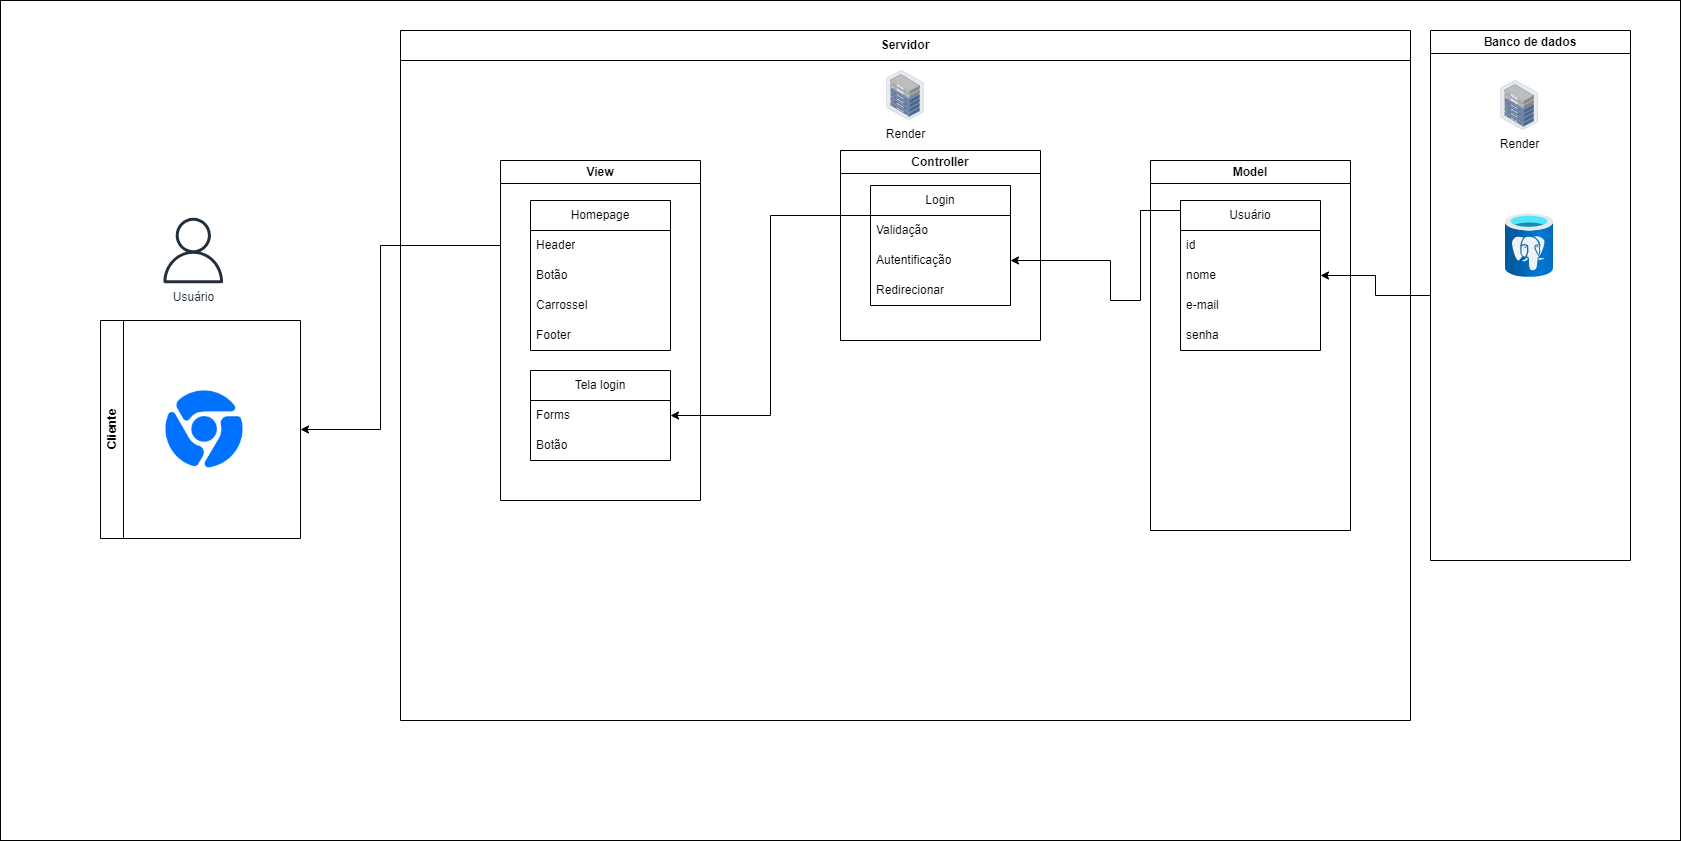

The diagram above was exported from draw.io. Its source (the exported page's mxGraphModel, read from the mxfile embedded in the PNG):
<mxGraphModel dx="4234" dy="1138" grid="1" gridSize="10" guides="1" tooltips="1" connect="1" arrows="1" fold="1" page="1" pageScale="1" pageWidth="827" pageHeight="1169" math="0" shadow="0">
  <root>
    <mxCell id="0" />
    <mxCell id="1" parent="0" />
    <mxCell id="5uFUPjpzk0X2YP_cvuBX-41" value="" style="rounded=0;whiteSpace=wrap;html=1;movable=1;resizable=1;rotatable=1;deletable=1;editable=1;locked=0;connectable=1;" parent="1" vertex="1">
      <mxGeometry x="-1140" y="20" width="1680" height="840" as="geometry" />
    </mxCell>
    <mxCell id="rnuGuuD5KfluFl2doX_4-1" value="Controller" style="swimlane;whiteSpace=wrap;html=1;" parent="1" vertex="1">
      <mxGeometry x="-300" y="170" width="200" height="190" as="geometry" />
    </mxCell>
    <mxCell id="5uFUPjpzk0X2YP_cvuBX-1" value="Login" style="swimlane;fontStyle=0;childLayout=stackLayout;horizontal=1;startSize=30;horizontalStack=0;resizeParent=1;resizeParentMax=0;resizeLast=0;collapsible=1;marginBottom=0;whiteSpace=wrap;html=1;" parent="rnuGuuD5KfluFl2doX_4-1" vertex="1">
      <mxGeometry x="30" y="35" width="140" height="120" as="geometry" />
    </mxCell>
    <mxCell id="5uFUPjpzk0X2YP_cvuBX-2" value="Validação" style="text;strokeColor=none;fillColor=none;align=left;verticalAlign=middle;spacingLeft=4;spacingRight=4;overflow=hidden;points=[[0,0.5],[1,0.5]];portConstraint=eastwest;rotatable=0;whiteSpace=wrap;html=1;" parent="5uFUPjpzk0X2YP_cvuBX-1" vertex="1">
      <mxGeometry y="30" width="140" height="30" as="geometry" />
    </mxCell>
    <mxCell id="5uFUPjpzk0X2YP_cvuBX-3" value="Autentificação" style="text;strokeColor=none;fillColor=none;align=left;verticalAlign=middle;spacingLeft=4;spacingRight=4;overflow=hidden;points=[[0,0.5],[1,0.5]];portConstraint=eastwest;rotatable=0;whiteSpace=wrap;html=1;" parent="5uFUPjpzk0X2YP_cvuBX-1" vertex="1">
      <mxGeometry y="60" width="140" height="30" as="geometry" />
    </mxCell>
    <mxCell id="5uFUPjpzk0X2YP_cvuBX-7" value="Redirecionar" style="text;strokeColor=none;fillColor=none;align=left;verticalAlign=middle;spacingLeft=4;spacingRight=4;overflow=hidden;points=[[0,0.5],[1,0.5]];portConstraint=eastwest;rotatable=0;whiteSpace=wrap;html=1;" parent="5uFUPjpzk0X2YP_cvuBX-1" vertex="1">
      <mxGeometry y="90" width="140" height="30" as="geometry" />
    </mxCell>
    <mxCell id="Aox4EePJ7xV8u-ZxIZx_-1" style="edgeStyle=orthogonalEdgeStyle;rounded=0;orthogonalLoop=1;jettySize=auto;html=1;exitX=0;exitY=0.25;exitDx=0;exitDy=0;entryX=1;entryY=0.5;entryDx=0;entryDy=0;" parent="1" source="rnuGuuD5KfluFl2doX_4-2" target="5uFUPjpzk0X2YP_cvuBX-38" edge="1">
      <mxGeometry relative="1" as="geometry">
        <Array as="points">
          <mxPoint x="-760" y="265" />
          <mxPoint x="-760" y="449" />
        </Array>
      </mxGeometry>
    </mxCell>
    <mxCell id="rnuGuuD5KfluFl2doX_4-2" value="View" style="swimlane;whiteSpace=wrap;html=1;" parent="1" vertex="1">
      <mxGeometry x="-640" y="180" width="200" height="340" as="geometry" />
    </mxCell>
    <mxCell id="I9DI-2taQ_e1UnuTlpvy-1" value="Homepage" style="swimlane;fontStyle=0;childLayout=stackLayout;horizontal=1;startSize=30;horizontalStack=0;resizeParent=1;resizeParentMax=0;resizeLast=0;collapsible=1;marginBottom=0;whiteSpace=wrap;html=1;" parent="rnuGuuD5KfluFl2doX_4-2" vertex="1">
      <mxGeometry x="30" y="40" width="140" height="150" as="geometry" />
    </mxCell>
    <mxCell id="I9DI-2taQ_e1UnuTlpvy-2" value="Header" style="text;strokeColor=none;fillColor=none;align=left;verticalAlign=middle;spacingLeft=4;spacingRight=4;overflow=hidden;points=[[0,0.5],[1,0.5]];portConstraint=eastwest;rotatable=0;whiteSpace=wrap;html=1;" parent="I9DI-2taQ_e1UnuTlpvy-1" vertex="1">
      <mxGeometry y="30" width="140" height="30" as="geometry" />
    </mxCell>
    <mxCell id="I9DI-2taQ_e1UnuTlpvy-3" value="Botão&amp;nbsp;" style="text;strokeColor=none;fillColor=none;align=left;verticalAlign=middle;spacingLeft=4;spacingRight=4;overflow=hidden;points=[[0,0.5],[1,0.5]];portConstraint=eastwest;rotatable=0;whiteSpace=wrap;html=1;" parent="I9DI-2taQ_e1UnuTlpvy-1" vertex="1">
      <mxGeometry y="60" width="140" height="30" as="geometry" />
    </mxCell>
    <mxCell id="I9DI-2taQ_e1UnuTlpvy-4" value="Carrossel&amp;nbsp;" style="text;strokeColor=none;fillColor=none;align=left;verticalAlign=middle;spacingLeft=4;spacingRight=4;overflow=hidden;points=[[0,0.5],[1,0.5]];portConstraint=eastwest;rotatable=0;whiteSpace=wrap;html=1;" parent="I9DI-2taQ_e1UnuTlpvy-1" vertex="1">
      <mxGeometry y="90" width="140" height="30" as="geometry" />
    </mxCell>
    <mxCell id="p5gDTiGxMd7bwjJK5XDc-1" value="Footer" style="text;strokeColor=none;fillColor=none;align=left;verticalAlign=middle;spacingLeft=4;spacingRight=4;overflow=hidden;points=[[0,0.5],[1,0.5]];portConstraint=eastwest;rotatable=0;whiteSpace=wrap;html=1;" parent="I9DI-2taQ_e1UnuTlpvy-1" vertex="1">
      <mxGeometry y="120" width="140" height="30" as="geometry" />
    </mxCell>
    <mxCell id="fQkSCyNGF2m8eo5X7E-H-2" value="Tela login" style="swimlane;fontStyle=0;childLayout=stackLayout;horizontal=1;startSize=30;horizontalStack=0;resizeParent=1;resizeParentMax=0;resizeLast=0;collapsible=1;marginBottom=0;whiteSpace=wrap;html=1;" parent="rnuGuuD5KfluFl2doX_4-2" vertex="1">
      <mxGeometry x="30" y="210" width="140" height="90" as="geometry" />
    </mxCell>
    <mxCell id="fQkSCyNGF2m8eo5X7E-H-4" value="Forms" style="text;strokeColor=none;fillColor=none;align=left;verticalAlign=middle;spacingLeft=4;spacingRight=4;overflow=hidden;points=[[0,0.5],[1,0.5]];portConstraint=eastwest;rotatable=0;whiteSpace=wrap;html=1;" parent="fQkSCyNGF2m8eo5X7E-H-2" vertex="1">
      <mxGeometry y="30" width="140" height="30" as="geometry" />
    </mxCell>
    <mxCell id="fQkSCyNGF2m8eo5X7E-H-5" value="Botão" style="text;strokeColor=none;fillColor=none;align=left;verticalAlign=middle;spacingLeft=4;spacingRight=4;overflow=hidden;points=[[0,0.5],[1,0.5]];portConstraint=eastwest;rotatable=0;whiteSpace=wrap;html=1;" parent="fQkSCyNGF2m8eo5X7E-H-2" vertex="1">
      <mxGeometry y="60" width="140" height="30" as="geometry" />
    </mxCell>
    <mxCell id="5uFUPjpzk0X2YP_cvuBX-15" value="Model" style="swimlane;whiteSpace=wrap;html=1;" parent="1" vertex="1">
      <mxGeometry x="10" y="180" width="200" height="370" as="geometry" />
    </mxCell>
    <mxCell id="5uFUPjpzk0X2YP_cvuBX-17" value="Usuário" style="swimlane;fontStyle=0;childLayout=stackLayout;horizontal=1;startSize=30;horizontalStack=0;resizeParent=1;resizeParentMax=0;resizeLast=0;collapsible=1;marginBottom=0;whiteSpace=wrap;html=1;" parent="5uFUPjpzk0X2YP_cvuBX-15" vertex="1">
      <mxGeometry x="30" y="40" width="140" height="150" as="geometry" />
    </mxCell>
    <mxCell id="5uFUPjpzk0X2YP_cvuBX-18" value="id" style="text;strokeColor=none;fillColor=none;align=left;verticalAlign=middle;spacingLeft=4;spacingRight=4;overflow=hidden;points=[[0,0.5],[1,0.5]];portConstraint=eastwest;rotatable=0;whiteSpace=wrap;html=1;" parent="5uFUPjpzk0X2YP_cvuBX-17" vertex="1">
      <mxGeometry y="30" width="140" height="30" as="geometry" />
    </mxCell>
    <mxCell id="5uFUPjpzk0X2YP_cvuBX-21" value="nome" style="text;strokeColor=none;fillColor=none;align=left;verticalAlign=middle;spacingLeft=4;spacingRight=4;overflow=hidden;points=[[0,0.5],[1,0.5]];portConstraint=eastwest;rotatable=0;whiteSpace=wrap;html=1;" parent="5uFUPjpzk0X2YP_cvuBX-17" vertex="1">
      <mxGeometry y="60" width="140" height="30" as="geometry" />
    </mxCell>
    <mxCell id="5uFUPjpzk0X2YP_cvuBX-19" value="e-mail" style="text;strokeColor=none;fillColor=none;align=left;verticalAlign=middle;spacingLeft=4;spacingRight=4;overflow=hidden;points=[[0,0.5],[1,0.5]];portConstraint=eastwest;rotatable=0;whiteSpace=wrap;html=1;" parent="5uFUPjpzk0X2YP_cvuBX-17" vertex="1">
      <mxGeometry y="90" width="140" height="30" as="geometry" />
    </mxCell>
    <mxCell id="5uFUPjpzk0X2YP_cvuBX-20" value="senha" style="text;strokeColor=none;fillColor=none;align=left;verticalAlign=middle;spacingLeft=4;spacingRight=4;overflow=hidden;points=[[0,0.5],[1,0.5]];portConstraint=eastwest;rotatable=0;whiteSpace=wrap;html=1;" parent="5uFUPjpzk0X2YP_cvuBX-17" vertex="1">
      <mxGeometry y="120" width="140" height="30" as="geometry" />
    </mxCell>
    <mxCell id="Aox4EePJ7xV8u-ZxIZx_-3" style="edgeStyle=orthogonalEdgeStyle;rounded=0;orthogonalLoop=1;jettySize=auto;html=1;exitX=0;exitY=0.5;exitDx=0;exitDy=0;entryX=1;entryY=0.5;entryDx=0;entryDy=0;" parent="1" source="5uFUPjpzk0X2YP_cvuBX-22" target="5uFUPjpzk0X2YP_cvuBX-21" edge="1">
      <mxGeometry relative="1" as="geometry" />
    </mxCell>
    <mxCell id="5uFUPjpzk0X2YP_cvuBX-22" value="Banco de dados" style="swimlane;whiteSpace=wrap;html=1;" parent="1" vertex="1">
      <mxGeometry x="290" y="50" width="200" height="530" as="geometry" />
    </mxCell>
    <mxCell id="5uFUPjpzk0X2YP_cvuBX-23" value="" style="image;aspect=fixed;html=1;points=[];align=center;fontSize=12;image=img/lib/azure2/databases/Azure_Database_PostgreSQL_Server.svg;" parent="5uFUPjpzk0X2YP_cvuBX-22" vertex="1">
      <mxGeometry x="75" y="183" width="48" height="64" as="geometry" />
    </mxCell>
    <mxCell id="5uFUPjpzk0X2YP_cvuBX-25" style="edgeStyle=orthogonalEdgeStyle;rounded=0;orthogonalLoop=1;jettySize=auto;html=1;exitX=0;exitY=0;exitDx=0;exitDy=0;entryX=1;entryY=0.5;entryDx=0;entryDy=0;" parent="1" source="5uFUPjpzk0X2YP_cvuBX-17" target="5uFUPjpzk0X2YP_cvuBX-3" edge="1">
      <mxGeometry relative="1" as="geometry">
        <Array as="points">
          <mxPoint x="40" y="230" />
          <mxPoint y="230" />
          <mxPoint y="320" />
          <mxPoint x="-30" y="320" />
          <mxPoint x="-30" y="280" />
        </Array>
      </mxGeometry>
    </mxCell>
    <mxCell id="5uFUPjpzk0X2YP_cvuBX-38" value="Cliente" style="swimlane;horizontal=0;whiteSpace=wrap;html=1;" parent="1" vertex="1">
      <mxGeometry x="-1040" y="340" width="200" height="218" as="geometry" />
    </mxCell>
    <mxCell id="5uFUPjpzk0X2YP_cvuBX-37" value="" style="shape=image;html=1;verticalAlign=top;verticalLabelPosition=bottom;labelBackgroundColor=#ffffff;imageAspect=0;aspect=fixed;image=https://cdn2.iconfinder.com/data/icons/social-media-and-payment/64/-36-128.png" parent="5uFUPjpzk0X2YP_cvuBX-38" vertex="1">
      <mxGeometry x="60" y="65" width="88" height="88" as="geometry" />
    </mxCell>
    <mxCell id="5uFUPjpzk0X2YP_cvuBX-39" value="Usuário" style="sketch=0;outlineConnect=0;fontColor=#232F3E;gradientColor=none;fillColor=#232F3D;strokeColor=none;dashed=0;verticalLabelPosition=bottom;verticalAlign=top;align=center;html=1;fontSize=12;fontStyle=0;aspect=fixed;pointerEvents=1;shape=mxgraph.aws4.user;" parent="1" vertex="1">
      <mxGeometry x="-980" y="237.19" width="65.62" height="65.62" as="geometry" />
    </mxCell>
    <mxCell id="5uFUPjpzk0X2YP_cvuBX-46" value="Servidor&lt;span style=&quot;color: rgba(0, 0, 0, 0); font-family: monospace; font-size: 0px; font-weight: 400; text-align: start; text-wrap: nowrap;&quot;&gt;%3CmxGraphModel%3E%3Croot%3E%3CmxCell%20id%3D%220%22%2F%3E%3CmxCell%20id%3D%221%22%20parent%3D%220%22%2F%3E%3CmxCell%20id%3D%222%22%20value%3D%22Render%22%20style%3D%22image%3Bpoints%3D%5B%5D%3Baspect%3Dfixed%3Bhtml%3D1%3Balign%3Dcenter%3Bshadow%3D0%3Bdashed%3D0%3Bimage%3Dimg%2Flib%2Fallied_telesis%2Fstorage%2FDatacenter_Server_Half_Rack_ToR.svg%3B%22%20vertex%3D%221%22%20parent%3D%221%22%3E%3CmxGeometry%20x%3D%22370.9%22%20y%3D%2285.99000000000001%22%20width%3D%2238.2%22%20height%3D%2249.63%22%20as%3D%22geometry%22%2F%3E%3C%2FmxCell%3E%3C%2Froot%3E%3C%2FmxGraphModel%3E&lt;/span&gt;" style="swimlane;whiteSpace=wrap;html=1;startSize=30;" parent="1" vertex="1">
      <mxGeometry x="-740" y="50" width="1010" height="690" as="geometry" />
    </mxCell>
    <mxCell id="5uFUPjpzk0X2YP_cvuBX-47" value="Render" style="image;points=[];aspect=fixed;html=1;align=center;shadow=0;dashed=0;image=img/lib/allied_telesis/storage/Datacenter_Server_Half_Rack_ToR.svg;" parent="5uFUPjpzk0X2YP_cvuBX-46" vertex="1">
      <mxGeometry x="485.9" y="40.000000000000014" width="38.2" height="49.63" as="geometry" />
    </mxCell>
    <mxCell id="5uFUPjpzk0X2YP_cvuBX-49" value="Render" style="image;points=[];aspect=fixed;html=1;align=center;shadow=0;dashed=0;image=img/lib/allied_telesis/storage/Datacenter_Server_Half_Rack_ToR.svg;" parent="1" vertex="1">
      <mxGeometry x="360" y="100.00000000000001" width="38.2" height="49.63" as="geometry" />
    </mxCell>
    <mxCell id="Aox4EePJ7xV8u-ZxIZx_-2" style="edgeStyle=orthogonalEdgeStyle;rounded=0;orthogonalLoop=1;jettySize=auto;html=1;exitX=0;exitY=0.25;exitDx=0;exitDy=0;entryX=1;entryY=0.5;entryDx=0;entryDy=0;" parent="1" source="5uFUPjpzk0X2YP_cvuBX-1" target="fQkSCyNGF2m8eo5X7E-H-4" edge="1">
      <mxGeometry relative="1" as="geometry" />
    </mxCell>
  </root>
</mxGraphModel>